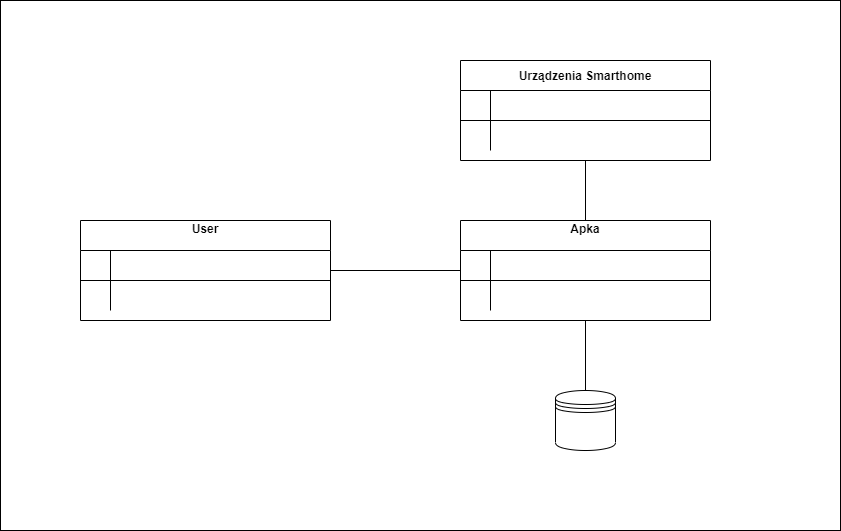

The diagram above was exported from draw.io. Its source (the exported page's mxGraphModel, read from the mxfile embedded in the PNG):
<mxGraphModel dx="1888" dy="579" grid="1" gridSize="10" guides="1" tooltips="1" connect="1" arrows="1" fold="1" page="1" pageScale="1" pageWidth="850" pageHeight="1100" math="0" shadow="0" extFonts="Permanent Marker^https://fonts.googleapis.com/css?family=Permanent+Marker">
  <root>
    <mxCell id="0" />
    <mxCell id="1" parent="0" />
    <mxCell id="8p-1JmFZmnr5B6fr_gA3-39" value="" style="rounded=0;whiteSpace=wrap;html=1;" vertex="1" parent="1">
      <mxGeometry x="-150" y="10" width="840" height="530" as="geometry" />
    </mxCell>
    <mxCell id="8p-1JmFZmnr5B6fr_gA3-29" style="edgeStyle=orthogonalEdgeStyle;rounded=0;orthogonalLoop=1;jettySize=auto;html=1;entryX=0.5;entryY=1;entryDx=0;entryDy=0;endArrow=none;endFill=0;" edge="1" parent="1" source="C-vyLk0tnHw3VtMMgP7b-23" target="8p-1JmFZmnr5B6fr_gA3-11">
      <mxGeometry relative="1" as="geometry" />
    </mxCell>
    <mxCell id="8p-1JmFZmnr5B6fr_gA3-35" style="edgeStyle=orthogonalEdgeStyle;rounded=0;orthogonalLoop=1;jettySize=auto;html=1;endArrow=none;endFill=0;" edge="1" parent="1" source="C-vyLk0tnHw3VtMMgP7b-23">
      <mxGeometry relative="1" as="geometry">
        <mxPoint x="180" y="280" as="targetPoint" />
      </mxGeometry>
    </mxCell>
    <mxCell id="8p-1JmFZmnr5B6fr_gA3-38" style="edgeStyle=orthogonalEdgeStyle;rounded=0;orthogonalLoop=1;jettySize=auto;html=1;entryX=0.5;entryY=0;entryDx=0;entryDy=0;endArrow=none;endFill=0;" edge="1" parent="1" source="C-vyLk0tnHw3VtMMgP7b-23" target="8p-1JmFZmnr5B6fr_gA3-37">
      <mxGeometry relative="1" as="geometry" />
    </mxCell>
    <mxCell id="C-vyLk0tnHw3VtMMgP7b-23" value="Apka&#10;" style="shape=table;startSize=30;container=1;collapsible=1;childLayout=tableLayout;fixedRows=1;rowLines=0;fontStyle=1;align=center;resizeLast=1;" parent="1" vertex="1">
      <mxGeometry x="310" y="230" width="250" height="100" as="geometry" />
    </mxCell>
    <mxCell id="C-vyLk0tnHw3VtMMgP7b-24" value="" style="shape=partialRectangle;collapsible=0;dropTarget=0;pointerEvents=0;fillColor=none;points=[[0,0.5],[1,0.5]];portConstraint=eastwest;top=0;left=0;right=0;bottom=1;" parent="C-vyLk0tnHw3VtMMgP7b-23" vertex="1">
      <mxGeometry y="30" width="250" height="30" as="geometry" />
    </mxCell>
    <mxCell id="C-vyLk0tnHw3VtMMgP7b-25" value="" style="shape=partialRectangle;overflow=hidden;connectable=0;fillColor=none;top=0;left=0;bottom=0;right=0;fontStyle=1;" parent="C-vyLk0tnHw3VtMMgP7b-24" vertex="1">
      <mxGeometry width="30" height="30" as="geometry">
        <mxRectangle width="30" height="30" as="alternateBounds" />
      </mxGeometry>
    </mxCell>
    <mxCell id="C-vyLk0tnHw3VtMMgP7b-26" value="" style="shape=partialRectangle;overflow=hidden;connectable=0;fillColor=none;top=0;left=0;bottom=0;right=0;align=left;spacingLeft=6;fontStyle=5;" parent="C-vyLk0tnHw3VtMMgP7b-24" vertex="1">
      <mxGeometry x="30" width="220" height="30" as="geometry">
        <mxRectangle width="220" height="30" as="alternateBounds" />
      </mxGeometry>
    </mxCell>
    <mxCell id="C-vyLk0tnHw3VtMMgP7b-27" value="" style="shape=partialRectangle;collapsible=0;dropTarget=0;pointerEvents=0;fillColor=none;points=[[0,0.5],[1,0.5]];portConstraint=eastwest;top=0;left=0;right=0;bottom=0;" parent="C-vyLk0tnHw3VtMMgP7b-23" vertex="1">
      <mxGeometry y="60" width="250" height="30" as="geometry" />
    </mxCell>
    <mxCell id="C-vyLk0tnHw3VtMMgP7b-28" value="" style="shape=partialRectangle;overflow=hidden;connectable=0;fillColor=none;top=0;left=0;bottom=0;right=0;" parent="C-vyLk0tnHw3VtMMgP7b-27" vertex="1">
      <mxGeometry width="30" height="30" as="geometry">
        <mxRectangle width="30" height="30" as="alternateBounds" />
      </mxGeometry>
    </mxCell>
    <mxCell id="C-vyLk0tnHw3VtMMgP7b-29" value="" style="shape=partialRectangle;overflow=hidden;connectable=0;fillColor=none;top=0;left=0;bottom=0;right=0;align=left;spacingLeft=6;" parent="C-vyLk0tnHw3VtMMgP7b-27" vertex="1">
      <mxGeometry x="30" width="220" height="30" as="geometry">
        <mxRectangle width="220" height="30" as="alternateBounds" />
      </mxGeometry>
    </mxCell>
    <mxCell id="8p-1JmFZmnr5B6fr_gA3-11" value="Urządzenia Smarthome" style="shape=table;startSize=30;container=1;collapsible=1;childLayout=tableLayout;fixedRows=1;rowLines=0;fontStyle=1;align=center;resizeLast=1;" vertex="1" parent="1">
      <mxGeometry x="310" y="70" width="250" height="100" as="geometry" />
    </mxCell>
    <mxCell id="8p-1JmFZmnr5B6fr_gA3-12" value="" style="shape=partialRectangle;collapsible=0;dropTarget=0;pointerEvents=0;fillColor=none;points=[[0,0.5],[1,0.5]];portConstraint=eastwest;top=0;left=0;right=0;bottom=1;" vertex="1" parent="8p-1JmFZmnr5B6fr_gA3-11">
      <mxGeometry y="30" width="250" height="30" as="geometry" />
    </mxCell>
    <mxCell id="8p-1JmFZmnr5B6fr_gA3-13" value="" style="shape=partialRectangle;overflow=hidden;connectable=0;fillColor=none;top=0;left=0;bottom=0;right=0;fontStyle=1;" vertex="1" parent="8p-1JmFZmnr5B6fr_gA3-12">
      <mxGeometry width="30" height="30" as="geometry">
        <mxRectangle width="30" height="30" as="alternateBounds" />
      </mxGeometry>
    </mxCell>
    <mxCell id="8p-1JmFZmnr5B6fr_gA3-14" value="" style="shape=partialRectangle;overflow=hidden;connectable=0;fillColor=none;top=0;left=0;bottom=0;right=0;align=left;spacingLeft=6;fontStyle=5;" vertex="1" parent="8p-1JmFZmnr5B6fr_gA3-12">
      <mxGeometry x="30" width="220" height="30" as="geometry">
        <mxRectangle width="220" height="30" as="alternateBounds" />
      </mxGeometry>
    </mxCell>
    <mxCell id="8p-1JmFZmnr5B6fr_gA3-15" value="" style="shape=partialRectangle;collapsible=0;dropTarget=0;pointerEvents=0;fillColor=none;points=[[0,0.5],[1,0.5]];portConstraint=eastwest;top=0;left=0;right=0;bottom=0;" vertex="1" parent="8p-1JmFZmnr5B6fr_gA3-11">
      <mxGeometry y="60" width="250" height="30" as="geometry" />
    </mxCell>
    <mxCell id="8p-1JmFZmnr5B6fr_gA3-16" value="" style="shape=partialRectangle;overflow=hidden;connectable=0;fillColor=none;top=0;left=0;bottom=0;right=0;" vertex="1" parent="8p-1JmFZmnr5B6fr_gA3-15">
      <mxGeometry width="30" height="30" as="geometry">
        <mxRectangle width="30" height="30" as="alternateBounds" />
      </mxGeometry>
    </mxCell>
    <mxCell id="8p-1JmFZmnr5B6fr_gA3-17" value="" style="shape=partialRectangle;overflow=hidden;connectable=0;fillColor=none;top=0;left=0;bottom=0;right=0;align=left;spacingLeft=6;" vertex="1" parent="8p-1JmFZmnr5B6fr_gA3-15">
      <mxGeometry x="30" width="220" height="30" as="geometry">
        <mxRectangle width="220" height="30" as="alternateBounds" />
      </mxGeometry>
    </mxCell>
    <mxCell id="8p-1JmFZmnr5B6fr_gA3-20" value="User&#10;" style="shape=table;startSize=30;container=1;collapsible=1;childLayout=tableLayout;fixedRows=1;rowLines=0;fontStyle=1;align=center;resizeLast=1;" vertex="1" parent="1">
      <mxGeometry x="-70" y="230" width="250" height="100" as="geometry" />
    </mxCell>
    <mxCell id="8p-1JmFZmnr5B6fr_gA3-21" value="" style="shape=partialRectangle;collapsible=0;dropTarget=0;pointerEvents=0;fillColor=none;points=[[0,0.5],[1,0.5]];portConstraint=eastwest;top=0;left=0;right=0;bottom=1;" vertex="1" parent="8p-1JmFZmnr5B6fr_gA3-20">
      <mxGeometry y="30" width="250" height="30" as="geometry" />
    </mxCell>
    <mxCell id="8p-1JmFZmnr5B6fr_gA3-22" value="" style="shape=partialRectangle;overflow=hidden;connectable=0;fillColor=none;top=0;left=0;bottom=0;right=0;fontStyle=1;" vertex="1" parent="8p-1JmFZmnr5B6fr_gA3-21">
      <mxGeometry width="30" height="30" as="geometry">
        <mxRectangle width="30" height="30" as="alternateBounds" />
      </mxGeometry>
    </mxCell>
    <mxCell id="8p-1JmFZmnr5B6fr_gA3-23" value="" style="shape=partialRectangle;overflow=hidden;connectable=0;fillColor=none;top=0;left=0;bottom=0;right=0;align=left;spacingLeft=6;fontStyle=5;" vertex="1" parent="8p-1JmFZmnr5B6fr_gA3-21">
      <mxGeometry x="30" width="220" height="30" as="geometry">
        <mxRectangle width="220" height="30" as="alternateBounds" />
      </mxGeometry>
    </mxCell>
    <mxCell id="8p-1JmFZmnr5B6fr_gA3-24" value="" style="shape=partialRectangle;collapsible=0;dropTarget=0;pointerEvents=0;fillColor=none;points=[[0,0.5],[1,0.5]];portConstraint=eastwest;top=0;left=0;right=0;bottom=0;" vertex="1" parent="8p-1JmFZmnr5B6fr_gA3-20">
      <mxGeometry y="60" width="250" height="30" as="geometry" />
    </mxCell>
    <mxCell id="8p-1JmFZmnr5B6fr_gA3-25" value="" style="shape=partialRectangle;overflow=hidden;connectable=0;fillColor=none;top=0;left=0;bottom=0;right=0;" vertex="1" parent="8p-1JmFZmnr5B6fr_gA3-24">
      <mxGeometry width="30" height="30" as="geometry">
        <mxRectangle width="30" height="30" as="alternateBounds" />
      </mxGeometry>
    </mxCell>
    <mxCell id="8p-1JmFZmnr5B6fr_gA3-26" value="" style="shape=partialRectangle;overflow=hidden;connectable=0;fillColor=none;top=0;left=0;bottom=0;right=0;align=left;spacingLeft=6;" vertex="1" parent="8p-1JmFZmnr5B6fr_gA3-24">
      <mxGeometry x="30" width="220" height="30" as="geometry">
        <mxRectangle width="220" height="30" as="alternateBounds" />
      </mxGeometry>
    </mxCell>
    <mxCell id="8p-1JmFZmnr5B6fr_gA3-37" value="" style="shape=datastore;whiteSpace=wrap;html=1;" vertex="1" parent="1">
      <mxGeometry x="405" y="400" width="60" height="60" as="geometry" />
    </mxCell>
  </root>
</mxGraphModel>